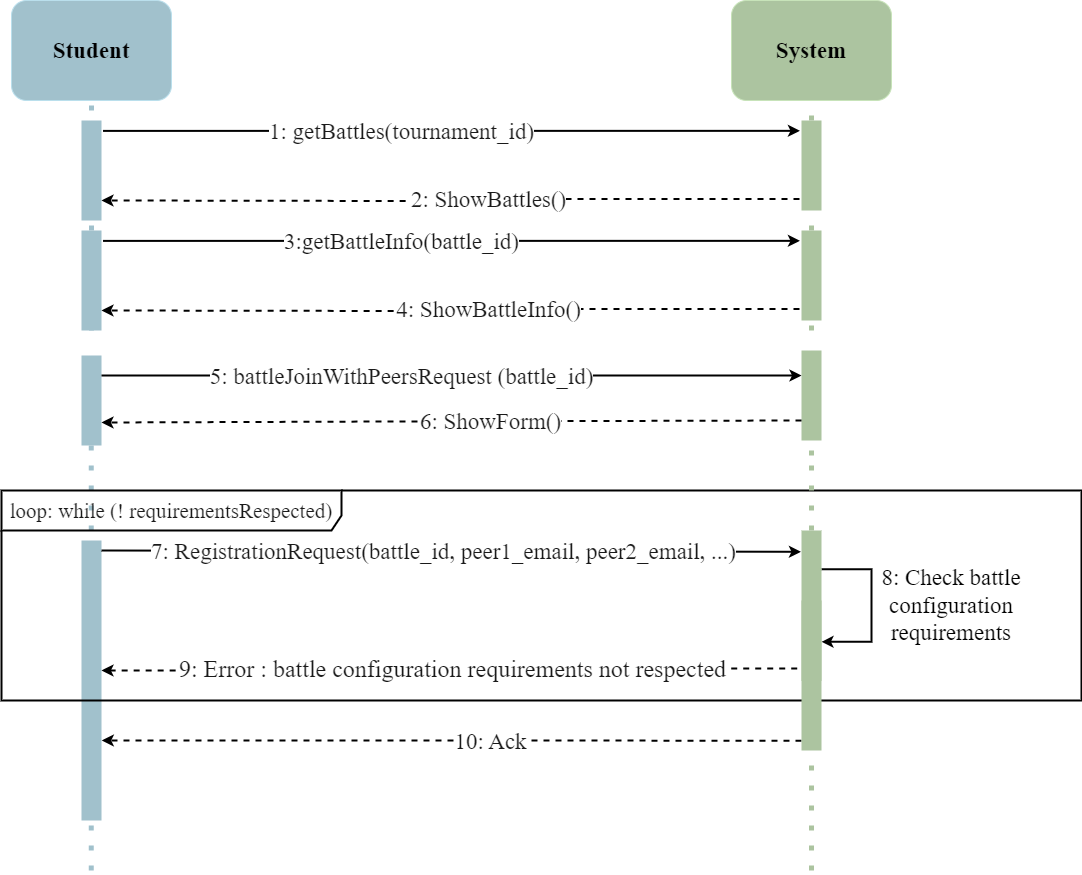

The diagram above was exported from draw.io. Its source (the exported page's mxGraphModel, read from the mxfile embedded in the PNG):
<mxGraphModel dx="1480" dy="999" grid="1" gridSize="10" guides="1" tooltips="1" connect="1" arrows="1" fold="1" page="1" pageScale="1.5" pageWidth="827" pageHeight="1169" background="#ffffff" math="0" shadow="0">
  <root>
    <mxCell id="0" />
    <mxCell id="1" parent="0" />
    <mxCell id="mu_nHCfvXZcDub9CWmQ6-2" value="" style="endArrow=none;dashed=1;html=1;dashPattern=1 3;strokeWidth=5;entryX=0.5;entryY=1;entryDx=0;entryDy=0;fillColor=#0050ef;strokeColor=#A1C1CC;rounded=0;" parent="1" edge="1">
      <mxGeometry width="50" height="50" relative="1" as="geometry">
        <mxPoint x="319.76" y="870" as="sourcePoint" />
        <mxPoint x="319.76" y="440" as="targetPoint" />
      </mxGeometry>
    </mxCell>
    <mxCell id="qU3p9oluitBo7iINIkUO-3" value="" style="endArrow=none;dashed=1;html=1;dashPattern=1 3;strokeWidth=5;rounded=0;entryX=0.5;entryY=1;entryDx=0;entryDy=0;fillColor=#0050ef;strokeColor=#ACC4A0;" parent="1" target="TV7bodEDI5Qa2NXhJgEh-101" edge="1">
      <mxGeometry width="50" height="50" relative="1" as="geometry">
        <mxPoint x="1040" y="330" as="sourcePoint" />
        <mxPoint x="965" y="210" as="targetPoint" />
      </mxGeometry>
    </mxCell>
    <mxCell id="qU3p9oluitBo7iINIkUO-7" style="edgeStyle=orthogonalEdgeStyle;rounded=0;orthogonalLoop=1;jettySize=auto;html=1;exitX=1;exitY=0.25;exitDx=0;exitDy=0;strokeColor=#000000;strokeWidth=2;" parent="1" edge="1">
      <mxGeometry relative="1" as="geometry">
        <mxPoint x="1050" y="641.3200000000002" as="targetPoint" />
        <mxPoint x="1050" y="568.6700000000001" as="sourcePoint" />
        <Array as="points">
          <mxPoint x="1100" y="568.99" />
          <mxPoint x="1100" y="640.99" />
        </Array>
      </mxGeometry>
    </mxCell>
    <mxCell id="TV7bodEDI5Qa2NXhJgEh-89" value="Student" style="rounded=1;whiteSpace=wrap;html=1;fillColor=#A1C1CC;fontColor=#000000;strokeColor=#BADFEC;fontStyle=1;fontFamily=Times New Roman;fontSize=23;" parent="1" vertex="1">
      <mxGeometry x="240" width="160" height="100" as="geometry" />
    </mxCell>
    <mxCell id="TV7bodEDI5Qa2NXhJgEh-92" value="" style="endArrow=none;dashed=1;html=1;dashPattern=1 3;strokeWidth=5;entryX=0.5;entryY=1;entryDx=0;entryDy=0;fillColor=#0050ef;strokeColor=#A1C1CC;rounded=0;" parent="1" target="TV7bodEDI5Qa2NXhJgEh-89" edge="1">
      <mxGeometry width="50" height="50" relative="1" as="geometry">
        <mxPoint x="319.9999999999998" y="330" as="sourcePoint" />
        <mxPoint x="1020" y="330" as="targetPoint" />
      </mxGeometry>
    </mxCell>
    <mxCell id="TV7bodEDI5Qa2NXhJgEh-95" value="System" style="rounded=1;whiteSpace=wrap;html=1;fillColor=#ACC4A0;fontColor=#000000;strokeColor=#C7E3B9;fontStyle=1;fontFamily=Times New Roman;fontSize=23;" parent="1" vertex="1">
      <mxGeometry x="960" width="160" height="100" as="geometry" />
    </mxCell>
    <mxCell id="TV7bodEDI5Qa2NXhJgEh-96" value="" style="endArrow=none;dashed=1;html=1;dashPattern=1 3;strokeWidth=5;rounded=0;entryX=0.5;entryY=1;entryDx=0;entryDy=0;fillColor=#0050ef;strokeColor=#ACC4A0;" parent="1" source="TV7bodEDI5Qa2NXhJgEh-101" target="TV7bodEDI5Qa2NXhJgEh-95" edge="1">
      <mxGeometry width="50" height="50" relative="1" as="geometry">
        <mxPoint x="890" y="570" as="sourcePoint" />
        <mxPoint x="1380" y="330" as="targetPoint" />
      </mxGeometry>
    </mxCell>
    <mxCell id="TV7bodEDI5Qa2NXhJgEh-107" style="edgeStyle=orthogonalEdgeStyle;rounded=0;orthogonalLoop=1;jettySize=auto;html=1;strokeColor=#000000;strokeWidth=2;exitX=1.076;exitY=0.104;exitDx=0;exitDy=0;exitPerimeter=0;entryX=-0.079;entryY=0.115;entryDx=0;entryDy=0;entryPerimeter=0;" parent="1" source="TV7bodEDI5Qa2NXhJgEh-99" target="TV7bodEDI5Qa2NXhJgEh-101" edge="1">
      <mxGeometry relative="1" as="geometry">
        <mxPoint x="350" y="133" as="sourcePoint" />
        <mxPoint x="840" y="130" as="targetPoint" />
      </mxGeometry>
    </mxCell>
    <mxCell id="TV7bodEDI5Qa2NXhJgEh-108" value="1: getBattles(tournament_id)" style="edgeLabel;html=1;align=center;verticalAlign=middle;resizable=0;points=[];fontFamily=Times New Roman;fontSize=23;labelBackgroundColor=#FFFFFF;fontColor=#1A1A1A;fontStyle=0" parent="TV7bodEDI5Qa2NXhJgEh-107" vertex="1" connectable="0">
      <mxGeometry x="-0.3427" y="3" relative="1" as="geometry">
        <mxPoint x="69" y="3" as="offset" />
      </mxGeometry>
    </mxCell>
    <mxCell id="TV7bodEDI5Qa2NXhJgEh-99" value="" style="rounded=0;whiteSpace=wrap;html=1;fillColor=#A1C1CC;strokeColor=none;" parent="1" vertex="1">
      <mxGeometry x="310" y="120" width="20" height="100" as="geometry" />
    </mxCell>
    <mxCell id="TV7bodEDI5Qa2NXhJgEh-101" value="" style="rounded=0;whiteSpace=wrap;html=1;fillColor=#ACC4A0;strokeColor=none;" parent="1" vertex="1">
      <mxGeometry x="1030" y="120" width="20" height="90" as="geometry" />
    </mxCell>
    <mxCell id="qU3p9oluitBo7iINIkUO-25" value="" style="rounded=0;whiteSpace=wrap;html=1;fillColor=#A1C1CC;strokeColor=none;" parent="1" vertex="1">
      <mxGeometry x="310" y="540" width="20" height="280" as="geometry" />
    </mxCell>
    <mxCell id="TV7bodEDI5Qa2NXhJgEh-180" value="&lt;font style=&quot;font-size: 21px;&quot;&gt;loop: while (! requirementsRespected)&lt;/font&gt;" style="shape=umlFrame;whiteSpace=wrap;html=1;pointerEvents=0;width=340;height=40;strokeColor=#000000;fontFamily=Times New Roman;fontSize=23;labelBackgroundColor=none;fontColor=#1A1A1A;fillColor=none;fontStyle=0;strokeWidth=2;" parent="1" vertex="1">
      <mxGeometry x="230" y="490" width="1080" height="210" as="geometry" />
    </mxCell>
    <mxCell id="g01v40S6r-GBnWbZwCfj-1" style="edgeStyle=orthogonalEdgeStyle;rounded=0;orthogonalLoop=1;jettySize=auto;html=1;dashed=1;strokeColor=#000000;strokeWidth=2;exitX=-0.1;exitY=0.871;exitDx=0;exitDy=0;exitPerimeter=0;" parent="1" source="TV7bodEDI5Qa2NXhJgEh-101" edge="1">
      <mxGeometry relative="1" as="geometry">
        <mxPoint x="330" y="200" as="targetPoint" />
        <mxPoint x="880" y="200" as="sourcePoint" />
      </mxGeometry>
    </mxCell>
    <mxCell id="g01v40S6r-GBnWbZwCfj-2" value="2: ShowBattles()" style="edgeLabel;html=1;align=center;verticalAlign=middle;resizable=0;points=[];fontFamily=Times New Roman;fontSize=23;labelBackgroundColor=#FFFFFF;fontColor=#1A1A1A;fontStyle=0" parent="g01v40S6r-GBnWbZwCfj-1" vertex="1" connectable="0">
      <mxGeometry x="-0.2748" y="-2" relative="1" as="geometry">
        <mxPoint x="-57" y="2" as="offset" />
      </mxGeometry>
    </mxCell>
    <mxCell id="g01v40S6r-GBnWbZwCfj-3" style="edgeStyle=orthogonalEdgeStyle;rounded=0;orthogonalLoop=1;jettySize=auto;html=1;strokeColor=#000000;strokeWidth=2;exitX=1.076;exitY=0.104;exitDx=0;exitDy=0;exitPerimeter=0;entryX=-0.028;entryY=0.142;entryDx=0;entryDy=0;entryPerimeter=0;" parent="1" target="g01v40S6r-GBnWbZwCfj-5" edge="1">
      <mxGeometry relative="1" as="geometry">
        <mxPoint x="330" y="550" as="sourcePoint" />
        <mxPoint x="876" y="550" as="targetPoint" />
        <Array as="points">
          <mxPoint x="330" y="551" />
        </Array>
      </mxGeometry>
    </mxCell>
    <mxCell id="g01v40S6r-GBnWbZwCfj-4" value="7: RegistrationRequest(battle_id, peer1_email, peer2_email, ...)" style="edgeLabel;html=1;align=center;verticalAlign=middle;resizable=0;points=[];fontFamily=Times New Roman;fontSize=23;labelBackgroundColor=#FFFFFF;fontColor=#1A1A1A;fontStyle=0" parent="g01v40S6r-GBnWbZwCfj-3" vertex="1" connectable="0">
      <mxGeometry x="-0.3427" y="3" relative="1" as="geometry">
        <mxPoint x="111" y="3" as="offset" />
      </mxGeometry>
    </mxCell>
    <mxCell id="g01v40S6r-GBnWbZwCfj-6" value="&lt;font style=&quot;font-size: 23px;&quot; face=&quot;Times New Roman&quot; color=&quot;#000000&quot;&gt;8: Check battle configuration requirements&lt;/font&gt;" style="text;html=1;strokeColor=none;fillColor=none;align=center;verticalAlign=middle;whiteSpace=wrap;rounded=0;" parent="1" vertex="1">
      <mxGeometry x="1090" y="565" width="180" height="80" as="geometry" />
    </mxCell>
    <mxCell id="g01v40S6r-GBnWbZwCfj-17" style="edgeStyle=orthogonalEdgeStyle;rounded=0;orthogonalLoop=1;jettySize=auto;html=1;dashed=1;strokeColor=#000000;strokeWidth=2;exitX=-0.214;exitY=0.92;exitDx=0;exitDy=0;exitPerimeter=0;" parent="1" source="g01v40S6r-GBnWbZwCfj-5" edge="1">
      <mxGeometry relative="1" as="geometry">
        <mxPoint x="330" y="670" as="targetPoint" />
        <mxPoint x="875" y="670" as="sourcePoint" />
      </mxGeometry>
    </mxCell>
    <mxCell id="g01v40S6r-GBnWbZwCfj-18" value="&lt;font style=&quot;font-size: 24px;&quot;&gt;9: Error : battle configuration requirements not respected&lt;/font&gt;" style="edgeLabel;html=1;align=center;verticalAlign=middle;resizable=0;points=[];fontFamily=Times New Roman;fontSize=23;labelBackgroundColor=#FFFFFF;fontColor=#1A1A1A;fontStyle=0" parent="g01v40S6r-GBnWbZwCfj-17" vertex="1" connectable="0">
      <mxGeometry x="-0.2748" y="-2" relative="1" as="geometry">
        <mxPoint x="-93" y="2" as="offset" />
      </mxGeometry>
    </mxCell>
    <mxCell id="g01v40S6r-GBnWbZwCfj-19" style="edgeStyle=orthogonalEdgeStyle;rounded=0;orthogonalLoop=1;jettySize=auto;html=1;dashed=1;strokeColor=#000000;strokeWidth=2;exitX=-0.014;exitY=0.668;exitDx=0;exitDy=0;exitPerimeter=0;" parent="1" edge="1">
      <mxGeometry relative="1" as="geometry">
        <mxPoint x="330.28000000000003" y="740" as="targetPoint" />
        <mxPoint x="1029.9999999999998" y="740.1600000000001" as="sourcePoint" />
        <Array as="points">
          <mxPoint x="330.28000000000003" y="740" />
        </Array>
      </mxGeometry>
    </mxCell>
    <mxCell id="g01v40S6r-GBnWbZwCfj-20" value="10: Ack" style="edgeLabel;html=1;align=center;verticalAlign=middle;resizable=0;points=[];fontFamily=Times New Roman;fontSize=23;labelBackgroundColor=#FFFFFF;fontColor=#1A1A1A;fontStyle=0" parent="g01v40S6r-GBnWbZwCfj-19" vertex="1" connectable="0">
      <mxGeometry x="-0.2748" y="-2" relative="1" as="geometry">
        <mxPoint x="-57" y="2" as="offset" />
      </mxGeometry>
    </mxCell>
    <mxCell id="g01v40S6r-GBnWbZwCfj-21" style="edgeStyle=orthogonalEdgeStyle;rounded=0;orthogonalLoop=1;jettySize=auto;html=1;exitX=0.5;exitY=1;exitDx=0;exitDy=0;" parent="1" source="qU3p9oluitBo7iINIkUO-22" target="qU3p9oluitBo7iINIkUO-22" edge="1">
      <mxGeometry relative="1" as="geometry" />
    </mxCell>
    <mxCell id="g01v40S6r-GBnWbZwCfj-23" value="" style="endArrow=none;dashed=1;html=1;dashPattern=1 3;strokeWidth=5;rounded=0;entryX=0.5;entryY=1;entryDx=0;entryDy=0;fillColor=#0050ef;strokeColor=#ACC4A0;" parent="1" target="g01v40S6r-GBnWbZwCfj-5" edge="1">
      <mxGeometry width="50" height="50" relative="1" as="geometry">
        <mxPoint x="1040" y="740" as="sourcePoint" />
        <mxPoint x="940" y="460" as="targetPoint" />
      </mxGeometry>
    </mxCell>
    <mxCell id="g01v40S6r-GBnWbZwCfj-5" value="" style="rounded=0;whiteSpace=wrap;html=1;fillColor=#ACC4A0;strokeColor=none;" parent="1" vertex="1">
      <mxGeometry x="1030" y="530" width="20" height="150" as="geometry" />
    </mxCell>
    <mxCell id="g01v40S6r-GBnWbZwCfj-25" value="" style="endArrow=none;dashed=1;html=1;dashPattern=1 3;strokeWidth=5;rounded=0;entryX=0.5;entryY=1;entryDx=0;entryDy=0;fillColor=#0050ef;strokeColor=#ACC4A0;" parent="1" target="qU3p9oluitBo7iINIkUO-22" edge="1">
      <mxGeometry width="50" height="50" relative="1" as="geometry">
        <mxPoint x="1040" y="870" as="sourcePoint" />
        <mxPoint x="1040" y="540" as="targetPoint" />
      </mxGeometry>
    </mxCell>
    <mxCell id="qU3p9oluitBo7iINIkUO-22" value="" style="rounded=0;whiteSpace=wrap;html=1;fillColor=#ACC4A0;strokeColor=none;" parent="1" vertex="1">
      <mxGeometry x="1030" y="600" width="20" height="150" as="geometry" />
    </mxCell>
    <mxCell id="mu_nHCfvXZcDub9CWmQ6-3" value="" style="rounded=0;whiteSpace=wrap;html=1;fillColor=#A1C1CC;strokeColor=none;" parent="1" vertex="1">
      <mxGeometry x="310" y="355" width="20" height="90" as="geometry" />
    </mxCell>
    <mxCell id="mu_nHCfvXZcDub9CWmQ6-5" value="" style="endArrow=none;dashed=1;html=1;dashPattern=1 3;strokeWidth=5;rounded=0;entryX=0.5;entryY=1;entryDx=0;entryDy=0;fillColor=#0050ef;strokeColor=#ACC4A0;" parent="1" target="mu_nHCfvXZcDub9CWmQ6-4" edge="1">
      <mxGeometry width="50" height="50" relative="1" as="geometry">
        <mxPoint x="1040" y="455" as="sourcePoint" />
        <mxPoint x="1040" y="415" as="targetPoint" />
      </mxGeometry>
    </mxCell>
    <mxCell id="mu_nHCfvXZcDub9CWmQ6-4" value="" style="rounded=0;whiteSpace=wrap;html=1;fillColor=#ACC4A0;strokeColor=none;" parent="1" vertex="1">
      <mxGeometry x="1030" y="350" width="20" height="90" as="geometry" />
    </mxCell>
    <mxCell id="mu_nHCfvXZcDub9CWmQ6-6" style="edgeStyle=orthogonalEdgeStyle;rounded=0;orthogonalLoop=1;jettySize=auto;html=1;strokeColor=#000000;strokeWidth=2;exitX=1.076;exitY=0.104;exitDx=0;exitDy=0;exitPerimeter=0;" parent="1" edge="1">
      <mxGeometry relative="1" as="geometry">
        <mxPoint x="330" y="375" as="sourcePoint" />
        <mxPoint x="1030" y="375" as="targetPoint" />
      </mxGeometry>
    </mxCell>
    <mxCell id="mu_nHCfvXZcDub9CWmQ6-7" value="5: battleJoinWithPeersRequest (battle_id)" style="edgeLabel;html=1;align=center;verticalAlign=middle;resizable=0;points=[];fontFamily=Times New Roman;fontSize=23;labelBackgroundColor=#FFFFFF;fontColor=#1A1A1A;fontStyle=0" parent="mu_nHCfvXZcDub9CWmQ6-6" vertex="1" connectable="0">
      <mxGeometry x="-0.3427" y="3" relative="1" as="geometry">
        <mxPoint x="69" y="3" as="offset" />
      </mxGeometry>
    </mxCell>
    <mxCell id="fG0-FHlzl2h_2VoZvtAS-3" value="" style="endArrow=none;dashed=1;html=1;dashPattern=1 3;strokeWidth=5;rounded=0;entryX=0.5;entryY=1;entryDx=0;entryDy=0;fillColor=#0050ef;strokeColor=#ACC4A0;" parent="1" source="g01v40S6r-GBnWbZwCfj-5" edge="1">
      <mxGeometry width="50" height="50" relative="1" as="geometry">
        <mxPoint x="1040" y="530" as="sourcePoint" />
        <mxPoint x="1040" y="449.9999999999998" as="targetPoint" />
      </mxGeometry>
    </mxCell>
    <mxCell id="fG0-FHlzl2h_2VoZvtAS-4" style="edgeStyle=orthogonalEdgeStyle;rounded=0;orthogonalLoop=1;jettySize=auto;html=1;strokeColor=#000000;strokeWidth=2;exitX=1.076;exitY=0.104;exitDx=0;exitDy=0;exitPerimeter=0;entryX=-0.079;entryY=0.115;entryDx=0;entryDy=0;entryPerimeter=0;" parent="1" source="fG0-FHlzl2h_2VoZvtAS-6" target="fG0-FHlzl2h_2VoZvtAS-7" edge="1">
      <mxGeometry relative="1" as="geometry">
        <mxPoint x="350" y="243" as="sourcePoint" />
        <mxPoint x="840" y="240" as="targetPoint" />
      </mxGeometry>
    </mxCell>
    <mxCell id="fG0-FHlzl2h_2VoZvtAS-5" value="3:getBattleInfo(battle_id)" style="edgeLabel;html=1;align=center;verticalAlign=middle;resizable=0;points=[];fontFamily=Times New Roman;fontSize=23;labelBackgroundColor=#FFFFFF;fontColor=#1A1A1A;fontStyle=0" parent="fG0-FHlzl2h_2VoZvtAS-4" vertex="1" connectable="0">
      <mxGeometry x="-0.3427" y="3" relative="1" as="geometry">
        <mxPoint x="69" y="3" as="offset" />
      </mxGeometry>
    </mxCell>
    <mxCell id="fG0-FHlzl2h_2VoZvtAS-6" value="" style="rounded=0;whiteSpace=wrap;html=1;fillColor=#A1C1CC;strokeColor=none;" parent="1" vertex="1">
      <mxGeometry x="310" y="230" width="20" height="100" as="geometry" />
    </mxCell>
    <mxCell id="fG0-FHlzl2h_2VoZvtAS-7" value="" style="rounded=0;whiteSpace=wrap;html=1;fillColor=#ACC4A0;strokeColor=none;" parent="1" vertex="1">
      <mxGeometry x="1030" y="230" width="20" height="90" as="geometry" />
    </mxCell>
    <mxCell id="fG0-FHlzl2h_2VoZvtAS-8" style="edgeStyle=orthogonalEdgeStyle;rounded=0;orthogonalLoop=1;jettySize=auto;html=1;dashed=1;strokeColor=#000000;strokeWidth=2;exitX=-0.1;exitY=0.871;exitDx=0;exitDy=0;exitPerimeter=0;" parent="1" source="fG0-FHlzl2h_2VoZvtAS-7" edge="1">
      <mxGeometry relative="1" as="geometry">
        <mxPoint x="330" y="310" as="targetPoint" />
        <mxPoint x="880" y="310" as="sourcePoint" />
      </mxGeometry>
    </mxCell>
    <mxCell id="fG0-FHlzl2h_2VoZvtAS-9" value="4: ShowBattleInfo()" style="edgeLabel;html=1;align=center;verticalAlign=middle;resizable=0;points=[];fontFamily=Times New Roman;fontSize=23;labelBackgroundColor=#FFFFFF;fontColor=#1A1A1A;fontStyle=0" parent="fG0-FHlzl2h_2VoZvtAS-8" vertex="1" connectable="0">
      <mxGeometry x="-0.2748" y="-2" relative="1" as="geometry">
        <mxPoint x="-57" y="2" as="offset" />
      </mxGeometry>
    </mxCell>
    <mxCell id="fG0-FHlzl2h_2VoZvtAS-12" style="edgeStyle=orthogonalEdgeStyle;rounded=0;orthogonalLoop=1;jettySize=auto;html=1;dashed=1;strokeColor=#000000;strokeWidth=2;exitX=-0.1;exitY=0.871;exitDx=0;exitDy=0;exitPerimeter=0;" parent="1" edge="1">
      <mxGeometry relative="1" as="geometry">
        <mxPoint x="330" y="422" as="targetPoint" />
        <mxPoint x="1030" y="420" as="sourcePoint" />
        <Array as="points">
          <mxPoint x="1030" y="421" />
          <mxPoint x="622" y="421" />
          <mxPoint x="333" y="422" />
        </Array>
      </mxGeometry>
    </mxCell>
    <mxCell id="fG0-FHlzl2h_2VoZvtAS-13" value="6: ShowForm()" style="edgeLabel;html=1;align=center;verticalAlign=middle;resizable=0;points=[];fontFamily=Times New Roman;fontSize=23;labelBackgroundColor=#FFFFFF;fontColor=#1A1A1A;fontStyle=0" parent="fG0-FHlzl2h_2VoZvtAS-12" vertex="1" connectable="0">
      <mxGeometry x="-0.2748" y="-2" relative="1" as="geometry">
        <mxPoint x="-57" y="2" as="offset" />
      </mxGeometry>
    </mxCell>
  </root>
</mxGraphModel>